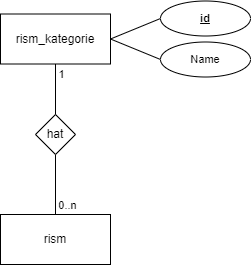

The diagram above was exported from draw.io. Its source (the exported page's mxGraphModel, read from the mxfile embedded in the PNG):
<mxGraphModel dx="587" dy="169" grid="1" gridSize="10" guides="1" tooltips="1" connect="1" arrows="1" fold="1" page="0" pageScale="1" pageWidth="827" pageHeight="1169" background="none" math="0" shadow="0">
  <root>
    <mxCell id="0" />
    <mxCell id="1" parent="0" />
    <mxCell id="lrsPae7B33eVPr-_jODA-2" value="rism" style="html=1;whiteSpace=wrap;" parent="1" vertex="1">
      <mxGeometry x="720" y="760" width="110" height="50" as="geometry" />
    </mxCell>
    <mxCell id="7-8toCvcbeHrdw1QyJBg-2" style="edgeStyle=none;shape=connector;rounded=0;orthogonalLoop=1;jettySize=auto;html=1;exitX=0.5;exitY=1;exitDx=0;exitDy=0;entryX=0.5;entryY=0;entryDx=0;entryDy=0;labelBackgroundColor=default;strokeColor=default;align=center;verticalAlign=middle;fontFamily=Helvetica;fontSize=11;fontColor=default;endArrow=none;endFill=0;" parent="1" source="lrsPae7B33eVPr-_jODA-12" target="lrsPae7B33eVPr-_jODA-2" edge="1">
      <mxGeometry relative="1" as="geometry" />
    </mxCell>
    <mxCell id="7-8toCvcbeHrdw1QyJBg-4" value="0..n" style="edgeLabel;html=1;align=center;verticalAlign=middle;resizable=0;points=[];fontSize=11;fontFamily=Helvetica;fontColor=default;" parent="7-8toCvcbeHrdw1QyJBg-2" vertex="1" connectable="0">
      <mxGeometry x="0.4778" y="1" relative="1" as="geometry">
        <mxPoint x="11" y="6" as="offset" />
      </mxGeometry>
    </mxCell>
    <mxCell id="lrsPae7B33eVPr-_jODA-12" value="hat" style="rhombus;whiteSpace=wrap;html=1;" parent="1" vertex="1">
      <mxGeometry x="755" y="660" width="40" height="40" as="geometry" />
    </mxCell>
    <mxCell id="lrsPae7B33eVPr-_jODA-25" style="edgeStyle=none;shape=connector;rounded=0;orthogonalLoop=1;jettySize=auto;html=1;exitX=1;exitY=0.5;exitDx=0;exitDy=0;entryX=0;entryY=0.5;entryDx=0;entryDy=0;labelBackgroundColor=default;strokeColor=default;align=center;verticalAlign=middle;fontFamily=Helvetica;fontSize=11;fontColor=default;endArrow=none;endFill=0;" parent="1" source="lrsPae7B33eVPr-_jODA-13" target="lrsPae7B33eVPr-_jODA-23" edge="1">
      <mxGeometry relative="1" as="geometry" />
    </mxCell>
    <mxCell id="7-8toCvcbeHrdw1QyJBg-1" style="rounded=0;orthogonalLoop=1;jettySize=auto;html=1;exitX=0.5;exitY=1;exitDx=0;exitDy=0;entryX=0.5;entryY=0;entryDx=0;entryDy=0;endArrow=none;endFill=0;" parent="1" source="lrsPae7B33eVPr-_jODA-13" target="lrsPae7B33eVPr-_jODA-12" edge="1">
      <mxGeometry relative="1" as="geometry" />
    </mxCell>
    <mxCell id="7-8toCvcbeHrdw1QyJBg-3" value="1" style="edgeLabel;html=1;align=center;verticalAlign=middle;resizable=0;points=[];fontSize=11;fontFamily=Helvetica;fontColor=default;" parent="7-8toCvcbeHrdw1QyJBg-1" vertex="1" connectable="0">
      <mxGeometry x="-0.4691" relative="1" as="geometry">
        <mxPoint x="6" y="-3" as="offset" />
      </mxGeometry>
    </mxCell>
    <mxCell id="lrsPae7B33eVPr-_jODA-13" value="rism_kategorie" style="html=1;whiteSpace=wrap;" parent="1" vertex="1">
      <mxGeometry x="720" y="559.5" width="110" height="50" as="geometry" />
    </mxCell>
    <mxCell id="lrsPae7B33eVPr-_jODA-26" style="edgeStyle=none;shape=connector;rounded=0;orthogonalLoop=1;jettySize=auto;html=1;exitX=0;exitY=0.5;exitDx=0;exitDy=0;entryX=1;entryY=0.5;entryDx=0;entryDy=0;labelBackgroundColor=default;strokeColor=default;align=center;verticalAlign=middle;fontFamily=Helvetica;fontSize=11;fontColor=default;endArrow=none;endFill=0;" parent="1" source="lrsPae7B33eVPr-_jODA-22" target="lrsPae7B33eVPr-_jODA-13" edge="1">
      <mxGeometry relative="1" as="geometry" />
    </mxCell>
    <mxCell id="lrsPae7B33eVPr-_jODA-22" value="Name" style="ellipse;whiteSpace=wrap;html=1;fontSize=11;" parent="1" vertex="1">
      <mxGeometry x="880" y="587.5" width="90" height="35" as="geometry" />
    </mxCell>
    <mxCell id="lrsPae7B33eVPr-_jODA-23" value="id" style="ellipse;whiteSpace=wrap;html=1;fontSize=11;fontStyle=5" parent="1" vertex="1">
      <mxGeometry x="880" y="546.5" width="90" height="35" as="geometry" />
    </mxCell>
  </root>
</mxGraphModel>